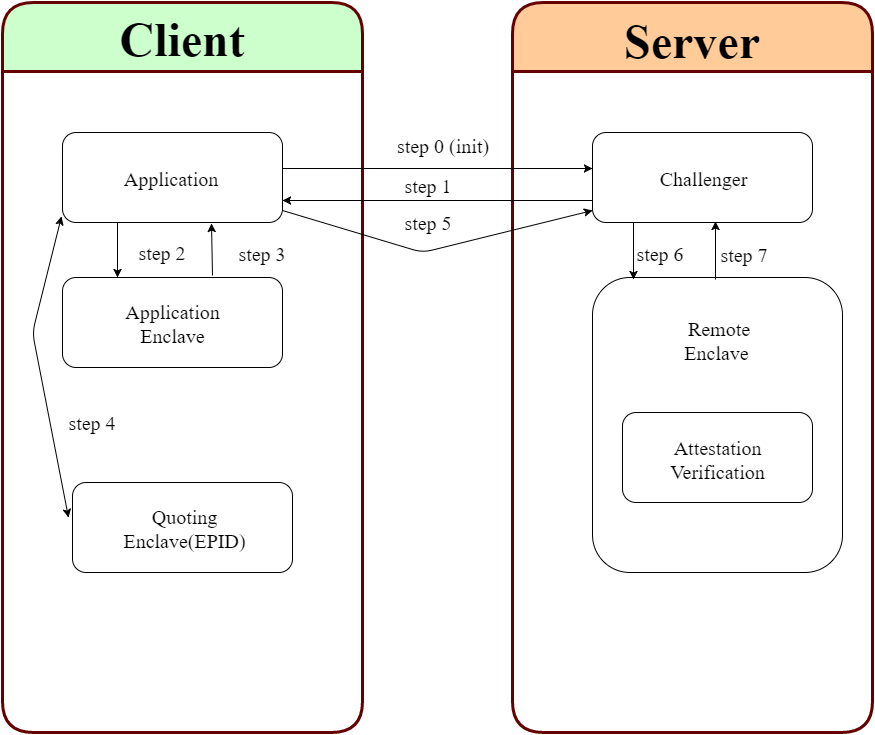

The diagram above was exported from draw.io. Its source (the exported page's mxGraphModel, read from the mxfile embedded in the PNG):
<mxGraphModel dx="1426" dy="771" grid="1" gridSize="10" guides="1" tooltips="1" connect="1" arrows="1" fold="1" page="0" pageScale="1" pageWidth="1169" pageHeight="826" background="#ffffff" math="0" shadow="0">
  <root>
    <mxCell id="0" style=";html=1;" />
    <mxCell id="1" style=";html=1;" parent="0" />
    <mxCell id="2" value="Client" style="swimlane;whiteSpace=wrap;startSize=69;fontSize=48;fontFamily=Times New Roman;fontStyle=1;rounded=1;strokeWidth=3;fillColor=#CCFFCC;strokeColor=#660000;html=1;" parent="1" vertex="1">
      <mxGeometry x="110" y="70" width="360" height="730" as="geometry" />
    </mxCell>
    <mxCell id="5f6dfbf8c4784bff-12" value="" style="rounded=1;whiteSpace=wrap;html=1;fontFamily=Times New Roman;" vertex="1" parent="2">
      <mxGeometry x="60" y="130" width="220" height="90" as="geometry" />
    </mxCell>
    <mxCell id="5f6dfbf8c4784bff-14" value="" style="rounded=1;whiteSpace=wrap;html=1;fontFamily=Times New Roman;" vertex="1" parent="2">
      <mxGeometry x="60" y="275" width="220" height="90" as="geometry" />
    </mxCell>
    <mxCell id="5f6dfbf8c4784bff-15" value="" style="rounded=1;whiteSpace=wrap;html=1;fontFamily=Times New Roman;" vertex="1" parent="2">
      <mxGeometry x="70" y="480" width="220" height="90" as="geometry" />
    </mxCell>
    <mxCell id="5f6dfbf8c4784bff-18" value="Application&amp;nbsp;" style="text;html=1;strokeColor=none;fillColor=none;align=center;verticalAlign=middle;whiteSpace=wrap;fontFamily=Times New Roman;fontSize=20;" vertex="1" parent="2">
      <mxGeometry x="108" y="148" width="125" height="55" as="geometry" />
    </mxCell>
    <mxCell id="5f6dfbf8c4784bff-19" value="Application Enclave" style="text;html=1;strokeColor=none;fillColor=none;align=center;verticalAlign=middle;whiteSpace=wrap;fontFamily=Times New Roman;fontSize=20;" vertex="1" parent="2">
      <mxGeometry x="108" y="293" width="125" height="55" as="geometry" />
    </mxCell>
    <mxCell id="5f6dfbf8c4784bff-20" value="Quoting Enclave(EPID)" style="text;html=1;strokeColor=none;fillColor=none;align=center;verticalAlign=middle;whiteSpace=wrap;fontFamily=Times New Roman;fontSize=20;" vertex="1" parent="2">
      <mxGeometry x="120" y="498" width="125" height="55" as="geometry" />
    </mxCell>
    <mxCell id="5f6dfbf8c4784bff-21" style="edgeStyle=orthogonalEdgeStyle;rounded=0;html=1;exitX=0.75;exitY=1;entryX=0.75;entryY=1;jettySize=auto;orthogonalLoop=1;fontFamily=Times New Roman;fontSize=20;" edge="1" parent="2" source="5f6dfbf8c4784bff-20" target="5f6dfbf8c4784bff-20">
      <mxGeometry relative="1" as="geometry" />
    </mxCell>
    <mxCell id="5f6dfbf8c4784bff-32" value="" style="endArrow=classic;html=1;fontFamily=Times New Roman;fontSize=20;exitX=0.25;exitY=1;entryX=0.25;entryY=0;" edge="1" parent="2" source="5f6dfbf8c4784bff-12" target="5f6dfbf8c4784bff-14">
      <mxGeometry width="50" height="50" relative="1" as="geometry">
        <mxPoint x="83" y="270" as="sourcePoint" />
        <mxPoint x="115" y="270" as="targetPoint" />
      </mxGeometry>
    </mxCell>
    <mxCell id="5f6dfbf8c4784bff-33" value="" style="endArrow=classic;html=1;fontFamily=Times New Roman;fontSize=20;entryX=0.677;entryY=1.011;entryPerimeter=0;exitX=0.682;exitY=-0.022;exitPerimeter=0;" edge="1" parent="2" source="5f6dfbf8c4784bff-14" target="5f6dfbf8c4784bff-12">
      <mxGeometry width="50" height="50" relative="1" as="geometry">
        <mxPoint x="210" y="275" as="sourcePoint" />
        <mxPoint x="210" y="225" as="targetPoint" />
      </mxGeometry>
    </mxCell>
    <mxCell id="5f6dfbf8c4784bff-34" value="" style="endArrow=classic;startArrow=classic;html=1;fontFamily=Times New Roman;fontSize=20;exitX=-0.018;exitY=0.389;exitPerimeter=0;entryX=-0.005;entryY=0.933;entryPerimeter=0;" edge="1" parent="2" source="5f6dfbf8c4784bff-15" target="5f6dfbf8c4784bff-12">
      <mxGeometry width="50" height="50" relative="1" as="geometry">
        <mxPoint x="10" y="280" as="sourcePoint" />
        <mxPoint x="60" y="230" as="targetPoint" />
        <Array as="points">
          <mxPoint x="30" y="330" />
        </Array>
      </mxGeometry>
    </mxCell>
    <mxCell id="5f6dfbf8c4784bff-39" value="step 2" style="text;html=1;strokeColor=none;fillColor=none;align=center;verticalAlign=middle;whiteSpace=wrap;fontFamily=Times New Roman;fontSize=20;" vertex="1" parent="2">
      <mxGeometry x="120" y="240" width="80" height="20" as="geometry" />
    </mxCell>
    <mxCell id="5f6dfbf8c4784bff-40" value="step 3" style="text;html=1;strokeColor=none;fillColor=none;align=center;verticalAlign=middle;whiteSpace=wrap;fontFamily=Times New Roman;fontSize=20;" vertex="1" parent="2">
      <mxGeometry x="220" y="241" width="80" height="20" as="geometry" />
    </mxCell>
    <mxCell id="5f6dfbf8c4784bff-41" value="step 4" style="text;html=1;strokeColor=none;fillColor=none;align=center;verticalAlign=middle;whiteSpace=wrap;fontFamily=Times New Roman;fontSize=20;" vertex="1" parent="2">
      <mxGeometry x="50" y="410" width="80" height="20" as="geometry" />
    </mxCell>
    <mxCell id="5" value="&lt;font face=&quot;Times New Roman&quot;&gt;Server&lt;/font&gt;" style="swimlane;whiteSpace=wrap;startSize=69;fontSize=48;fontFamily=Comic Sans MS;fontStyle=1;rounded=1;strokeWidth=3;fillColor=#FFCC99;strokeColor=#660000;html=1;" parent="1" vertex="1">
      <mxGeometry x="620" y="70" width="360" height="729.9999999999999" as="geometry" />
    </mxCell>
    <mxCell id="5f6dfbf8c4784bff-13" value="" style="rounded=1;whiteSpace=wrap;html=1;fontFamily=Times New Roman;" vertex="1" parent="5">
      <mxGeometry x="80" y="130" width="220" height="90" as="geometry" />
    </mxCell>
    <mxCell id="5f6dfbf8c4784bff-16" value="" style="rounded=1;whiteSpace=wrap;html=1;fontFamily=Times New Roman;" vertex="1" parent="5">
      <mxGeometry x="80" y="275" width="250" height="295" as="geometry" />
    </mxCell>
    <mxCell id="5f6dfbf8c4784bff-17" value="" style="rounded=1;whiteSpace=wrap;html=1;fontFamily=Times New Roman;" vertex="1" parent="5">
      <mxGeometry x="110" y="410" width="190" height="90" as="geometry" />
    </mxCell>
    <mxCell id="5f6dfbf8c4784bff-22" value="Challenger" style="text;html=1;strokeColor=none;fillColor=none;align=center;verticalAlign=middle;whiteSpace=wrap;fontFamily=Times New Roman;fontSize=20;" vertex="1" parent="5">
      <mxGeometry x="128" y="148" width="125" height="55" as="geometry" />
    </mxCell>
    <mxCell id="5f6dfbf8c4784bff-23" value="&amp;nbsp;Remote Enclave" style="text;html=1;strokeColor=none;fillColor=none;align=center;verticalAlign=middle;whiteSpace=wrap;fontFamily=Times New Roman;fontSize=20;" vertex="1" parent="5">
      <mxGeometry x="142" y="310" width="125" height="55" as="geometry" />
    </mxCell>
    <mxCell id="5f6dfbf8c4784bff-24" value="Attestation Verification" style="text;html=1;strokeColor=none;fillColor=none;align=center;verticalAlign=middle;whiteSpace=wrap;fontFamily=Times New Roman;fontSize=20;" vertex="1" parent="5">
      <mxGeometry x="144" y="430" width="123" height="53" as="geometry" />
    </mxCell>
    <mxCell id="5f6dfbf8c4784bff-35" value="" style="endArrow=classic;html=1;fontFamily=Times New Roman;fontSize=20;" edge="1" parent="5">
      <mxGeometry width="50" height="50" relative="1" as="geometry">
        <mxPoint x="121" y="220" as="sourcePoint" />
        <mxPoint x="121" y="277" as="targetPoint" />
      </mxGeometry>
    </mxCell>
    <mxCell id="5f6dfbf8c4784bff-36" value="" style="endArrow=classic;html=1;fontFamily=Times New Roman;fontSize=20;entryX=0.559;entryY=1.022;entryPerimeter=0;exitX=0.492;exitY=0.017;exitPerimeter=0;" edge="1" parent="5">
      <mxGeometry width="50" height="50" relative="1" as="geometry">
        <mxPoint x="203" y="277" as="sourcePoint" />
        <mxPoint x="203" y="219" as="targetPoint" />
      </mxGeometry>
    </mxCell>
    <mxCell id="5f6dfbf8c4784bff-45" value="step 6" style="text;html=1;strokeColor=none;fillColor=none;align=center;verticalAlign=middle;whiteSpace=wrap;fontFamily=Times New Roman;fontSize=20;" vertex="1" parent="5">
      <mxGeometry x="108" y="241" width="80" height="20" as="geometry" />
    </mxCell>
    <mxCell id="5f6dfbf8c4784bff-46" value="step 7" style="text;html=1;strokeColor=none;fillColor=none;align=center;verticalAlign=middle;whiteSpace=wrap;fontFamily=Times New Roman;fontSize=20;" vertex="1" parent="5">
      <mxGeometry x="192" y="242" width="80" height="20" as="geometry" />
    </mxCell>
    <mxCell id="5f6dfbf8c4784bff-27" value="" style="endArrow=classic;html=1;fontFamily=Times New Roman;fontSize=20;entryX=0;entryY=0.75;exitX=1;exitY=0.75;" edge="1" parent="1">
      <mxGeometry width="50" height="50" relative="1" as="geometry">
        <mxPoint x="390" y="236" as="sourcePoint" />
        <mxPoint x="700" y="236" as="targetPoint" />
        <Array as="points">
          <mxPoint x="520" y="236" />
        </Array>
      </mxGeometry>
    </mxCell>
    <mxCell id="5f6dfbf8c4784bff-28" value="" style="endArrow=classic;html=1;fontFamily=Times New Roman;fontSize=20;entryX=1;entryY=0.75;exitX=0;exitY=0.75;" edge="1" parent="1" source="5f6dfbf8c4784bff-13" target="5f6dfbf8c4784bff-12">
      <mxGeometry width="50" height="50" relative="1" as="geometry">
        <mxPoint x="530" y="298" as="sourcePoint" />
        <mxPoint x="580" y="248" as="targetPoint" />
      </mxGeometry>
    </mxCell>
    <mxCell id="5f6dfbf8c4784bff-37" value="step 0 (init)" style="text;html=1;strokeColor=none;fillColor=none;align=center;verticalAlign=middle;whiteSpace=wrap;fontFamily=Times New Roman;fontSize=20;" vertex="1" parent="1">
      <mxGeometry x="500" y="203" width="100" height="20" as="geometry" />
    </mxCell>
    <mxCell id="5f6dfbf8c4784bff-38" value="step 1" style="text;html=1;strokeColor=none;fillColor=none;align=center;verticalAlign=middle;whiteSpace=wrap;fontFamily=Times New Roman;fontSize=20;" vertex="1" parent="1">
      <mxGeometry x="496" y="243" width="80" height="20" as="geometry" />
    </mxCell>
    <mxCell id="5f6dfbf8c4784bff-43" value="" style="endArrow=classic;html=1;fontFamily=Times New Roman;fontSize=20;" edge="1" parent="1">
      <mxGeometry x="400" y="278" width="50" height="50" as="geometry">
        <mxPoint x="390" y="278" as="sourcePoint" />
        <mxPoint x="700" y="278" as="targetPoint" />
        <Array as="points">
          <mxPoint x="530" y="320" />
        </Array>
      </mxGeometry>
    </mxCell>
    <mxCell id="5f6dfbf8c4784bff-44" value="step 5" style="text;html=1;strokeColor=none;fillColor=none;align=center;verticalAlign=middle;whiteSpace=wrap;fontFamily=Times New Roman;fontSize=20;" vertex="1" parent="1">
      <mxGeometry x="496" y="280" width="80" height="20" as="geometry" />
    </mxCell>
  </root>
</mxGraphModel>